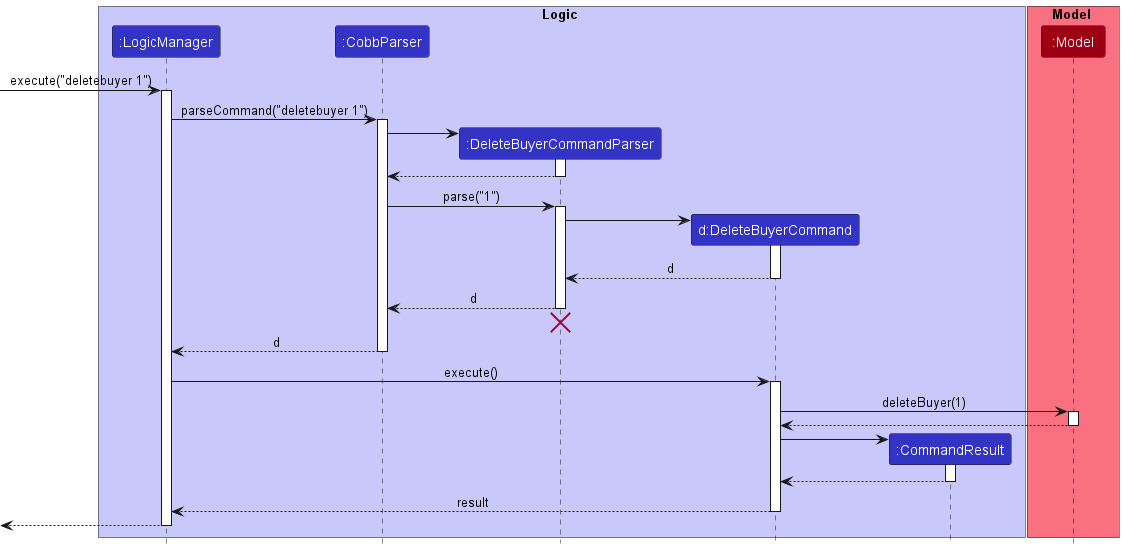

The diagram above was rendered by PlantUML. Its source (embedded in the PNG):
@startuml
!include style.puml

box Logic LOGIC_COLOR_T1
participant ":LogicManager" as LogicManager LOGIC_COLOR
participant ":CobbParser" as CobbParser LOGIC_COLOR
participant ":DeleteBuyerCommandParser" as DeleteBuyerCommandParser LOGIC_COLOR
participant "d:DeleteBuyerCommand" as DeleteBuyerCommand LOGIC_COLOR
participant ":CommandResult" as CommandResult LOGIC_COLOR
end box

box Model MODEL_COLOR_T1
participant ":Model" as Model MODEL_COLOR
end box

[-> LogicManager : execute("deletebuyer 1")
activate LogicManager

LogicManager -> CobbParser : parseCommand("deletebuyer 1")
activate CobbParser

create DeleteBuyerCommandParser
CobbParser -> DeleteBuyerCommandParser
activate DeleteBuyerCommandParser

DeleteBuyerCommandParser --> CobbParser
deactivate DeleteBuyerCommandParser

CobbParser -> DeleteBuyerCommandParser : parse("1")
activate DeleteBuyerCommandParser

create DeleteBuyerCommand
DeleteBuyerCommandParser -> DeleteBuyerCommand
activate DeleteBuyerCommand

DeleteBuyerCommand --> DeleteBuyerCommandParser : d
deactivate DeleteBuyerCommand

DeleteBuyerCommandParser --> CobbParser : d
deactivate DeleteBuyerCommandParser
'Hidden arrow to position the destroy marker below the end of the activation bar.
DeleteBuyerCommandParser -[hidden]-> CobbParser
destroy DeleteBuyerCommandParser

CobbParser --> LogicManager : d
deactivate CobbParser

LogicManager -> DeleteBuyerCommand : execute()
activate DeleteBuyerCommand

DeleteBuyerCommand -> Model : deleteBuyer(1)
activate Model

Model --> DeleteBuyerCommand
deactivate Model

create CommandResult
DeleteBuyerCommand -> CommandResult
activate CommandResult

CommandResult --> DeleteBuyerCommand
deactivate CommandResult

DeleteBuyerCommand --> LogicManager : result
deactivate DeleteBuyerCommand

[<--LogicManager
deactivate LogicManager
@enduml